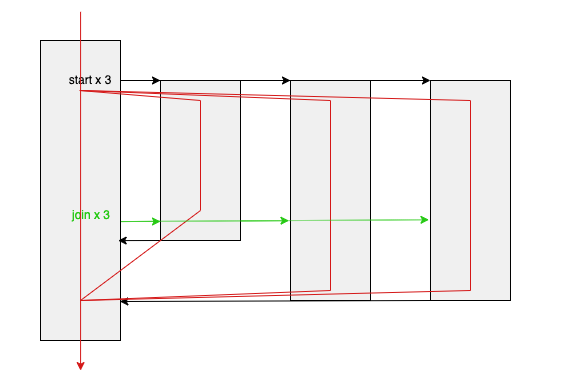

The diagram above was exported from draw.io. Its source (the exported page's mxGraphModel, read from the mxfile embedded in the PNG):
<mxGraphModel dx="1014" dy="642" grid="1" gridSize="10" guides="1" tooltips="1" connect="1" arrows="1" fold="1" page="1" pageScale="1" pageWidth="1800" pageHeight="1400" math="0" shadow="0">
  <root>
    <mxCell id="0" />
    <mxCell id="1" parent="0" />
    <mxCell id="eM5LziYGzkDl0eZU9xqu-39" value="" style="rounded=0;whiteSpace=wrap;html=1;strokeColor=none;" vertex="1" parent="1">
      <mxGeometry x="200" y="40" width="560" height="390" as="geometry" />
    </mxCell>
    <mxCell id="eM5LziYGzkDl0eZU9xqu-25" value="" style="endArrow=classic;html=1;rounded=0;exitX=1;exitY=0.25;exitDx=0;exitDy=0;entryX=-0.019;entryY=0.637;entryDx=0;entryDy=0;entryPerimeter=0;dashed=1;dashPattern=1 1;strokeColor=#26C914;" edge="1" parent="1" target="eM5LziYGzkDl0eZU9xqu-4">
      <mxGeometry width="50" height="50" relative="1" as="geometry">
        <mxPoint x="321" y="261.06" as="sourcePoint" />
        <mxPoint x="479.72" y="260.00000000000006" as="targetPoint" />
      </mxGeometry>
    </mxCell>
    <mxCell id="eM5LziYGzkDl0eZU9xqu-1" value="" style="rounded=0;whiteSpace=wrap;html=1;fillColor=#F0F0F0;" vertex="1" parent="1">
      <mxGeometry x="240" y="80" width="80" height="300" as="geometry" />
    </mxCell>
    <mxCell id="eM5LziYGzkDl0eZU9xqu-3" value="" style="rounded=0;whiteSpace=wrap;html=1;fillColor=#F0F0F0;" vertex="1" parent="1">
      <mxGeometry x="360" y="120" width="80" height="160" as="geometry" />
    </mxCell>
    <mxCell id="eM5LziYGzkDl0eZU9xqu-6" value="" style="rounded=0;whiteSpace=wrap;html=1;fillColor=#F0F0F0;" vertex="1" parent="1">
      <mxGeometry x="630" y="120" width="80" height="220" as="geometry" />
    </mxCell>
    <mxCell id="eM5LziYGzkDl0eZU9xqu-14" value="" style="endArrow=classic;html=1;rounded=0;exitX=0;exitY=1;exitDx=0;exitDy=0;entryX=0.971;entryY=0.667;entryDx=0;entryDy=0;entryPerimeter=0;" edge="1" parent="1" source="eM5LziYGzkDl0eZU9xqu-3" target="eM5LziYGzkDl0eZU9xqu-1">
      <mxGeometry width="50" height="50" relative="1" as="geometry">
        <mxPoint x="332" y="143" as="sourcePoint" />
        <mxPoint x="370" y="145" as="targetPoint" />
      </mxGeometry>
    </mxCell>
    <mxCell id="eM5LziYGzkDl0eZU9xqu-16" value="" style="endArrow=classic;html=1;rounded=0;exitX=1;exitY=0.5;exitDx=0;exitDy=0;entryX=0;entryY=0;entryDx=0;entryDy=0;" edge="1" parent="1" source="eM5LziYGzkDl0eZU9xqu-32" target="eM5LziYGzkDl0eZU9xqu-3">
      <mxGeometry width="50" height="50" relative="1" as="geometry">
        <mxPoint x="600" y="420" as="sourcePoint" />
        <mxPoint x="360" y="140" as="targetPoint" />
      </mxGeometry>
    </mxCell>
    <mxCell id="eM5LziYGzkDl0eZU9xqu-17" value="" style="endArrow=classic;html=1;rounded=0;exitX=1;exitY=0.5;exitDx=0;exitDy=0;entryX=0;entryY=0;entryDx=0;entryDy=0;" edge="1" parent="1" source="eM5LziYGzkDl0eZU9xqu-32" target="eM5LziYGzkDl0eZU9xqu-6">
      <mxGeometry width="50" height="50" relative="1" as="geometry">
        <mxPoint x="320" y="400" as="sourcePoint" />
        <mxPoint x="358" y="401" as="targetPoint" />
      </mxGeometry>
    </mxCell>
    <mxCell id="eM5LziYGzkDl0eZU9xqu-19" value="" style="endArrow=classic;html=1;rounded=0;entryX=0.992;entryY=0.87;entryDx=0;entryDy=0;entryPerimeter=0;exitX=0;exitY=1;exitDx=0;exitDy=0;" edge="1" parent="1" source="eM5LziYGzkDl0eZU9xqu-6" target="eM5LziYGzkDl0eZU9xqu-1">
      <mxGeometry width="50" height="50" relative="1" as="geometry">
        <mxPoint x="370" y="550" as="sourcePoint" />
        <mxPoint x="329" y="550" as="targetPoint" />
      </mxGeometry>
    </mxCell>
    <mxCell id="eM5LziYGzkDl0eZU9xqu-22" value="join x 3" style="text;html=1;strokeColor=none;fillColor=none;align=center;verticalAlign=middle;whiteSpace=wrap;rounded=0;fontColor=#26C914;" vertex="1" parent="1">
      <mxGeometry x="261" y="240" width="60" height="30" as="geometry" />
    </mxCell>
    <mxCell id="eM5LziYGzkDl0eZU9xqu-23" value="" style="endArrow=classic;html=1;rounded=0;exitX=1;exitY=0.25;exitDx=0;exitDy=0;entryX=-0.009;entryY=0.677;entryDx=0;entryDy=0;entryPerimeter=0;dashed=1;dashPattern=1 1;strokeColor=#26C914;" edge="1" parent="1">
      <mxGeometry width="50" height="50" relative="1" as="geometry">
        <mxPoint x="321" y="261" as="sourcePoint" />
        <mxPoint x="360" y="261" as="targetPoint" />
      </mxGeometry>
    </mxCell>
    <mxCell id="eM5LziYGzkDl0eZU9xqu-32" value="start x 3" style="text;html=1;strokeColor=none;fillColor=none;align=center;verticalAlign=middle;whiteSpace=wrap;rounded=0;" vertex="1" parent="1">
      <mxGeometry x="260" y="105" width="60" height="30" as="geometry" />
    </mxCell>
    <mxCell id="eM5LziYGzkDl0eZU9xqu-40" value="" style="endArrow=classic;html=1;rounded=0;exitX=1;exitY=0.5;exitDx=0;exitDy=0;entryX=0;entryY=0;entryDx=0;entryDy=0;" edge="1" parent="1" source="eM5LziYGzkDl0eZU9xqu-32" target="eM5LziYGzkDl0eZU9xqu-4">
      <mxGeometry width="50" height="50" relative="1" as="geometry">
        <mxPoint x="320" y="400" as="sourcePoint" />
        <mxPoint x="630" y="120" as="targetPoint" />
      </mxGeometry>
    </mxCell>
    <mxCell id="eM5LziYGzkDl0eZU9xqu-4" value="" style="rounded=0;whiteSpace=wrap;html=1;fillColor=#F0F0F0;" vertex="1" parent="1">
      <mxGeometry x="490" y="120" width="80" height="220" as="geometry" />
    </mxCell>
    <mxCell id="eM5LziYGzkDl0eZU9xqu-42" value="" style="endArrow=none;html=1;rounded=0;entryX=0.143;entryY=0.029;entryDx=0;entryDy=0;entryPerimeter=0;exitX=0.143;exitY=0.949;exitDx=0;exitDy=0;exitPerimeter=0;startArrow=classic;startFill=1;strokeColor=#D41717;" edge="1" parent="1" source="eM5LziYGzkDl0eZU9xqu-39" target="eM5LziYGzkDl0eZU9xqu-39">
      <mxGeometry width="50" height="50" relative="1" as="geometry">
        <mxPoint x="280" y="135" as="sourcePoint" />
        <mxPoint x="330" y="85" as="targetPoint" />
      </mxGeometry>
    </mxCell>
    <mxCell id="eM5LziYGzkDl0eZU9xqu-44" value="" style="endArrow=none;html=1;rounded=0;exitX=0.499;exitY=0.125;exitDx=0;exitDy=0;exitPerimeter=0;startArrow=none;startFill=0;strokeColor=#D41717;" edge="1" parent="1" source="eM5LziYGzkDl0eZU9xqu-3">
      <mxGeometry width="50" height="50" relative="1" as="geometry">
        <mxPoint x="290" y="420" as="sourcePoint" />
        <mxPoint x="279" y="130" as="targetPoint" />
      </mxGeometry>
    </mxCell>
    <mxCell id="eM5LziYGzkDl0eZU9xqu-45" value="" style="endArrow=none;html=1;rounded=0;exitX=0.498;exitY=0.091;exitDx=0;exitDy=0;exitPerimeter=0;startArrow=none;startFill=0;strokeColor=#D41717;" edge="1" parent="1" source="eM5LziYGzkDl0eZU9xqu-4">
      <mxGeometry width="50" height="50" relative="1" as="geometry">
        <mxPoint x="410" y="120" as="sourcePoint" />
        <mxPoint x="280" y="130" as="targetPoint" />
      </mxGeometry>
    </mxCell>
    <mxCell id="eM5LziYGzkDl0eZU9xqu-46" value="" style="endArrow=none;html=1;rounded=0;exitX=0.498;exitY=0.091;exitDx=0;exitDy=0;exitPerimeter=0;startArrow=none;startFill=0;strokeColor=#D41717;" edge="1" parent="1" source="eM5LziYGzkDl0eZU9xqu-6">
      <mxGeometry width="50" height="50" relative="1" as="geometry">
        <mxPoint x="530" y="110" as="sourcePoint" />
        <mxPoint x="280" y="130" as="targetPoint" />
      </mxGeometry>
    </mxCell>
    <mxCell id="eM5LziYGzkDl0eZU9xqu-47" value="" style="endArrow=none;html=1;rounded=0;exitX=0.5;exitY=0.812;exitDx=0;exitDy=0;exitPerimeter=0;startArrow=none;startFill=0;strokeColor=#D41717;" edge="1" parent="1" source="eM5LziYGzkDl0eZU9xqu-3">
      <mxGeometry width="50" height="50" relative="1" as="geometry">
        <mxPoint x="410" y="150" as="sourcePoint" />
        <mxPoint x="400" y="140" as="targetPoint" />
      </mxGeometry>
    </mxCell>
    <mxCell id="eM5LziYGzkDl0eZU9xqu-48" value="" style="endArrow=none;html=1;rounded=0;exitX=0.5;exitY=0.955;exitDx=0;exitDy=0;exitPerimeter=0;startArrow=none;startFill=0;strokeColor=#D41717;" edge="1" parent="1" source="eM5LziYGzkDl0eZU9xqu-4">
      <mxGeometry width="50" height="50" relative="1" as="geometry">
        <mxPoint x="410" y="260" as="sourcePoint" />
        <mxPoint x="530" y="140" as="targetPoint" />
      </mxGeometry>
    </mxCell>
    <mxCell id="eM5LziYGzkDl0eZU9xqu-49" value="" style="endArrow=none;html=1;rounded=0;exitX=0.5;exitY=0.955;exitDx=0;exitDy=0;exitPerimeter=0;startArrow=none;startFill=0;strokeColor=#D41717;" edge="1" parent="1" source="eM5LziYGzkDl0eZU9xqu-6">
      <mxGeometry width="50" height="50" relative="1" as="geometry">
        <mxPoint x="540" y="340" as="sourcePoint" />
        <mxPoint x="670" y="140" as="targetPoint" />
      </mxGeometry>
    </mxCell>
    <mxCell id="eM5LziYGzkDl0eZU9xqu-50" value="" style="endArrow=none;html=1;rounded=0;startArrow=none;startFill=0;strokeColor=#D41717;" edge="1" parent="1">
      <mxGeometry width="50" height="50" relative="1" as="geometry">
        <mxPoint x="280" y="340" as="sourcePoint" />
        <mxPoint x="400" y="250" as="targetPoint" />
      </mxGeometry>
    </mxCell>
    <mxCell id="eM5LziYGzkDl0eZU9xqu-51" value="" style="endArrow=none;html=1;rounded=0;startArrow=none;startFill=0;strokeColor=#D41717;" edge="1" parent="1">
      <mxGeometry width="50" height="50" relative="1" as="geometry">
        <mxPoint x="280" y="340" as="sourcePoint" />
        <mxPoint x="530" y="330" as="targetPoint" />
      </mxGeometry>
    </mxCell>
    <mxCell id="eM5LziYGzkDl0eZU9xqu-52" value="" style="endArrow=none;html=1;rounded=0;startArrow=none;startFill=0;strokeColor=#D41717;" edge="1" parent="1">
      <mxGeometry width="50" height="50" relative="1" as="geometry">
        <mxPoint x="280" y="340" as="sourcePoint" />
        <mxPoint x="670" y="330" as="targetPoint" />
      </mxGeometry>
    </mxCell>
    <mxCell id="eM5LziYGzkDl0eZU9xqu-41" value="" style="endArrow=classic;html=1;rounded=0;exitX=1;exitY=0.25;exitDx=0;exitDy=0;entryX=-0.019;entryY=0.633;entryDx=0;entryDy=0;entryPerimeter=0;dashed=1;dashPattern=1 1;strokeColor=#26C914;" edge="1" parent="1" target="eM5LziYGzkDl0eZU9xqu-6">
      <mxGeometry width="50" height="50" relative="1" as="geometry">
        <mxPoint x="321" y="261.06" as="sourcePoint" />
        <mxPoint x="488" y="260" as="targetPoint" />
      </mxGeometry>
    </mxCell>
  </root>
</mxGraphModel>